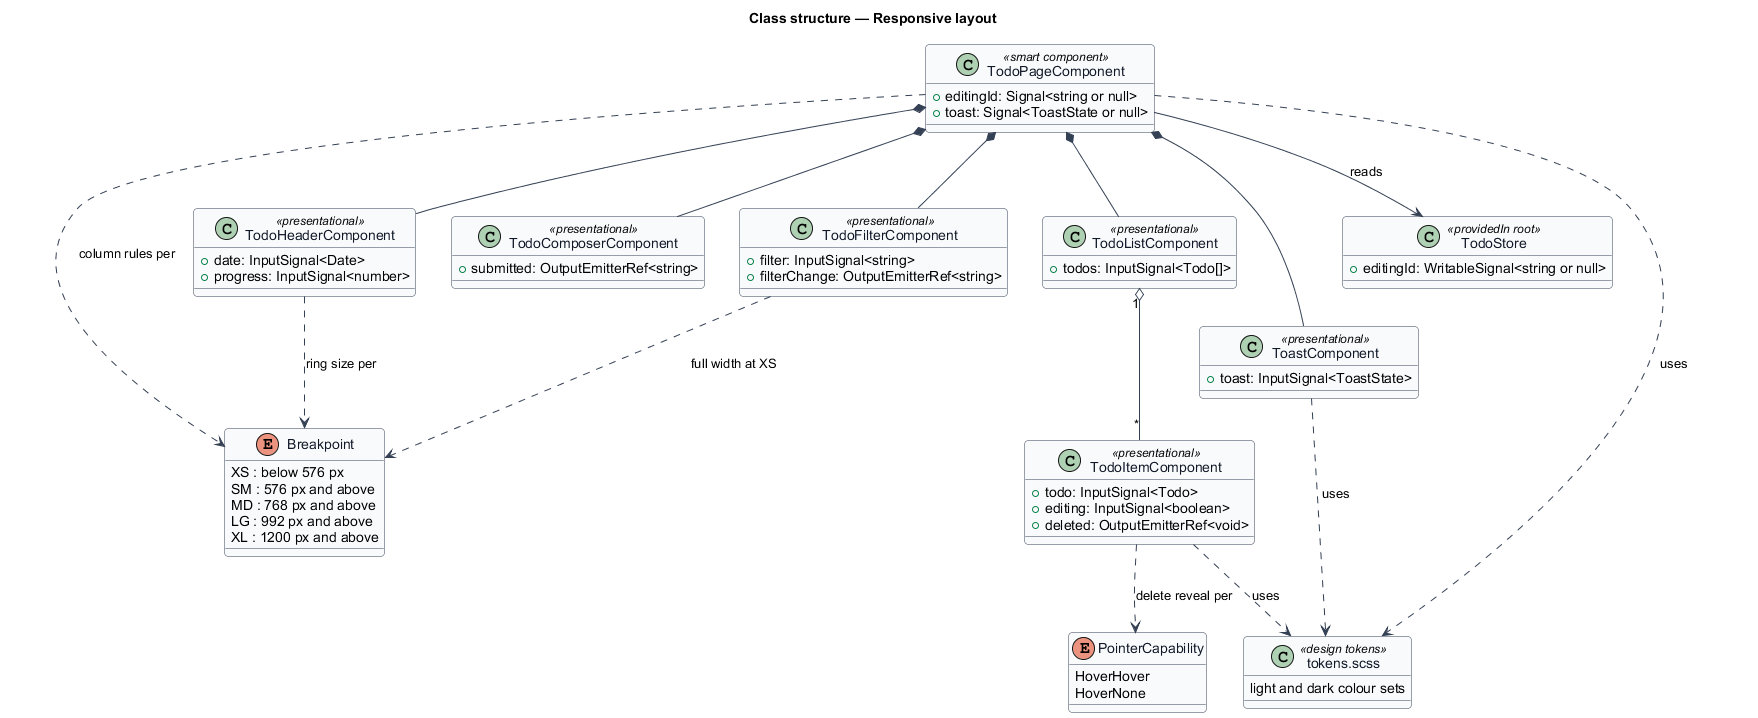

The diagram above was rendered by PlantUML. Its source (embedded in the PNG):
@startuml
' --- shared skin header ---
skinparam backgroundColor #FFFFFF
skinparam shadowing false
skinparam roundcorner 8
skinparam defaultFontName Arial
skinparam ArrowColor #344054
skinparam class {
  BorderColor #344054
  FontColor #101828
  BackgroundColor #F9FAFB
}
' --------------------------
title Class structure — Responsive layout

enum Breakpoint {
  XS : below 576 px
  SM : 576 px and above
  MD : 768 px and above
  LG : 992 px and above
  XL : 1200 px and above
}

enum PointerCapability {
  HoverHover
  HoverNone
}

class TodoPageComponent <<smart component>> {
  +editingId: Signal<string or null>
  +toast: Signal<ToastState or null>
}

class TodoHeaderComponent <<presentational>> {
  +date: InputSignal<Date>
  +progress: InputSignal<number>
}

class TodoComposerComponent <<presentational>> {
  +submitted: OutputEmitterRef<string>
}

class TodoFilterComponent <<presentational>> {
  +filter: InputSignal<string>
  +filterChange: OutputEmitterRef<string>
}

class TodoListComponent <<presentational>> {
  +todos: InputSignal<Todo[]>
}

class TodoItemComponent <<presentational>> {
  +todo: InputSignal<Todo>
  +editing: InputSignal<boolean>
  +deleted: OutputEmitterRef<void>
}

class ToastComponent <<presentational>> {
  +toast: InputSignal<ToastState>
}

class TodoStore <<providedIn root>> {
  +editingId: WritableSignal<string or null>
}

class "tokens.scss" as Tokens <<design tokens>> {
  light and dark colour sets
}

TodoPageComponent *-- TodoHeaderComponent
TodoPageComponent *-- TodoComposerComponent
TodoPageComponent *-- TodoFilterComponent
TodoPageComponent *-- TodoListComponent
TodoPageComponent *-- ToastComponent
TodoListComponent "1" o-- "*" TodoItemComponent
TodoPageComponent --> TodoStore : reads
TodoPageComponent ..> Breakpoint : column rules per
TodoHeaderComponent ..> Breakpoint : ring size per
TodoFilterComponent ..> Breakpoint : full width at XS
TodoItemComponent ..> PointerCapability : delete reveal per
TodoPageComponent ..> Tokens : uses
TodoItemComponent ..> Tokens : uses
ToastComponent ..> Tokens : uses
@enduml